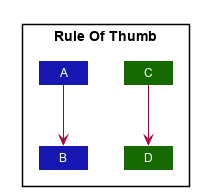

The diagram above was rendered by PlantUML. Its source (embedded in the PNG):
@startuml








skinparam BackgroundColor #FFFFFFF

skinparam Shadowing false

skinparam Class {
    FontColor #FFFFFF
    BorderThickness 1
    BorderColor #FFFFFF
    StereotypeFontColor #FFFFFF
}

skinparam Actor {
    BorderColor #000000
    Color #000000
}

skinparam Sequence {
    MessageAlign center
    BoxFontSize 15
    BoxPadding 0
    BoxFontColor #FFFFFF
}

skinparam Participant {
    FontColor #FFFFFFF
    Padding 20
}

skinparam MinClassWidth 50
skinparam ParticipantPadding 10
skinparam Shadowing false
skinparam DefaultTextAlignment center
skinparam packageStyle Rectangle

hide footbox
hide members
hide circle

package "Rule Of Thumb"{
    Class C #166800
    Class D #166800
    Class A #1616B0
    Class B #1616B0

    A --> B
    C --> D
}

@enduml